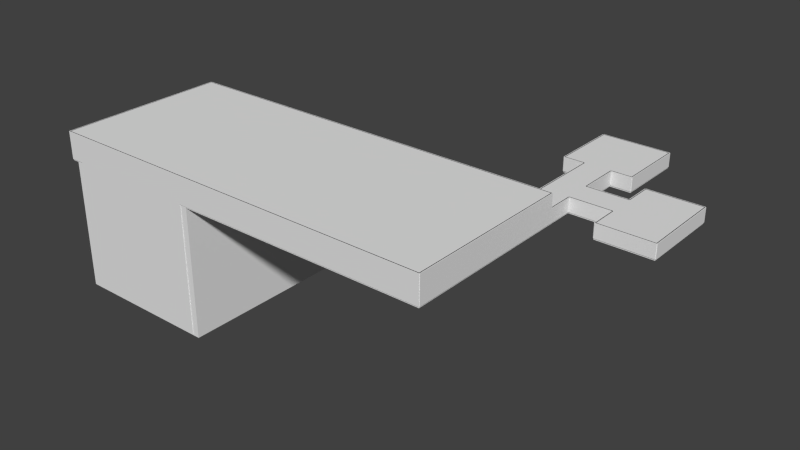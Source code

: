 # Source: TestMap1.blend  (saved by Blender 2.75.0; exported with 4.5.12 LTS)
import bpy
from mathutils import Matrix  # noqa: F401  (used for matrix-valued properties, if any)

bpy.ops.wm.read_factory_settings(use_empty=True)
scene = bpy.context.scene
scene.name = 'Scene'

# ---- collections
col_collection_1 = bpy.data.collections.new('Collection 1'); scene.collection.children.link(col_collection_1)

# ---- world
world_world = bpy.data.worlds.new('World'); scene.world = world_world
world_world.color = (0.05088, 0.05088, 0.05088)
world_world.use_sun_shadow = False
world_world.sun_shadow_jitter_overblur = 0.0
world_world.cycles.sampling_method = 'MANUAL'
world_world.cycles.sample_map_resolution = 256

# ---- meshes
me_cube_002 = bpy.data.meshes.new('Cube.002')
me_cube_002.from_pydata([(-0.2, -10.0, -2.0), (-0.2, -10.0, 2.0), (-0.2, 10.0, -2.0), (-0.2, 10.0, 2.0), (0.2, -10.0, -2.0), (0.2, -10.0, 2.0), (0.2, 10.0, -2.0), (0.2, 10.0, 2.0), (-20.2, -10.0, -2.0), (-20.2, -10.0, 2.0), (-20.2, 10.0, -2.0), (-20.2, 10.0, 2.0), (-19.8, -10.0, -2.0), (-19.8, -10.0, 2.0), (-19.8, 10.0, -2.0), (-19.8, 10.0, 2.0), (-20.0, 9.8, -2.0), (-20.0, 9.8, 2.0), (-20.0, 10.2, -2.0), (-20.0, 10.2, 2.0), (0.0, 9.8, -2.0), (0.0, 9.8, 2.0), (0.0, 10.2, -2.0), (0.0, 10.2, 2.0), (-6.0, -10.2, -2.0), (-6.0, -10.2, 2.0), (-6.0, -9.8, -2.0), (-6.0, -9.8, 2.0), (0.0, -10.2, -2.0), (0.0, -10.2, 2.0), (0.0, -9.8, -2.0), (0.0, -9.8, 2.0), (-20.0, -10.2, -2.0), (-20.0, -10.2, 2.0), (-20.0, -9.8, -2.0), (-20.0, -9.8, 2.0), (-14.0, -10.2, -2.0), (-14.0, -10.2, 2.0), (-14.0, -9.8, -2.0), (-14.0, -9.8, 2.0), (-6.2, -22.0, -2.0), (-6.2, -22.0, 2.0), (-6.2, -10.0, -2.0), (-6.2, -10.0, 2.0), (-5.8, -22.0, -2.0), (-5.8, -22.0, 2.0), (-5.8, -10.0, -2.0), (-5.8, -10.0, 2.0), (-14.2, -38.0, -2.0), (-14.2, -38.0, 2.0), (-14.2, -10.0, -2.0), (-14.2, -10.0, 2.0), (-13.8, -38.0, -2.0), (-13.8, -38.0, 2.0), (-13.8, -10.0, -2.0), (-13.8, -10.0, 2.0), (-6.0, -22.2, -2.0), (-6.0, -22.2, 2.0), (-6.0, -21.8, -2.0), (-6.0, -21.8, 2.0), (6.0, -22.2, -2.0), (6.0, -22.2, 2.0), (6.0, -21.8, -2.0), (6.0, -21.8, 2.0), (-6.0, -30.2, -2.0), (-6.0, -30.2, 2.0), (-6.0, -29.8, -2.0), (-6.0, -29.8, 2.0), (6.0, -30.2, -2.0), (6.0, -30.2, 2.0), (6.0, -29.8, -2.0), (6.0, -29.8, 2.0), (-6.2, -38.0, -2.0), (-6.2, -38.0, 2.0), (-6.2, -30.0, -2.0), (-6.2, -30.0, 2.0), (-5.8, -38.0, -2.0), (-5.8, -38.0, 2.0), (-5.8, -30.0, -2.0), (-5.8, -30.0, 2.0), (-126.2, -88.0, -2.0), (-126.2, -88.0, 2.0), (-126.2, -38.0, -2.0), (-126.2, -38.0, 2.0), (-125.8, -88.0, -2.0), (-125.8, -88.0, 2.0), (-125.8, -38.0, -2.0), (-125.8, -38.0, 2.0), (-64.0, -88.2, -2.0), (-64.0, -88.2, 2.0), (-64.0, -87.8, -2.0), (-64.0, -87.8, 2.0), (-6.0, -88.2, -2.0), (-6.0, -88.2, 2.0), (-6.0, -87.8, -2.0), (-6.0, -87.8, 2.0), (-64.0, -38.2, -2.0), (-64.0, -38.2, 2.0), (-64.0, -37.8, -2.0), (-64.0, -37.8, 2.0), (-14.0, -38.2, -2.0), (-14.0, -38.2, 2.0), (-14.0, -37.8, -2.0), (-14.0, -37.8, 2.0), (21.8, -38.0, -2.0), (21.8, -38.0, 2.0), (21.8, -14.0, -2.0), (21.8, -14.0, 2.0), (22.2, -38.0, -2.0), (22.2, -38.0, 2.0), (22.2, -14.0, -2.0), (22.2, -14.0, 2.0), (5.8, -22.0, -2.0), (5.8, -22.0, 2.0), (5.8, -14.0, -2.0), (5.8, -14.0, 2.0), (6.2, -22.0, -2.0), (6.2, -22.0, 2.0), (6.2, -14.0, -2.0), (6.2, -14.0, 2.0), (5.8, -38.0, -2.0), (5.8, -38.0, 2.0), (5.8, -30.0, -2.0), (5.8, -30.0, 2.0), (6.2, -38.0, -2.0), (6.2, -38.0, 2.0), (6.2, -30.0, -2.0), (6.2, -30.0, 2.0), (6.0, -14.2, -2.0), (6.0, -14.2, 2.0), (6.0, -13.8, -2.0), (6.0, -13.8, 2.0), (22.0, -14.2, -2.0), (22.0, -14.2, 2.0), (22.0, -13.8, -2.0), (22.0, -13.8, 2.0), (6.0, -38.2, -2.0), (6.0, -38.2, 2.0), (6.0, -37.8, -2.0), (6.0, -37.8, 2.0), (22.0, -38.2, -2.0), (22.0, -38.2, 2.0), (22.0, -37.8, -2.0), (22.0, -37.8, 2.0), (-6.2, -88.0, -2.0), (-6.2, -88.0, 2.0), (-5.8, -88.0, 2.0), (-5.8, -88.0, -2.0), (-5.8, -38.0, 6.0), (-6.2, -38.0, 6.0), (-126.2, -88.0, 6.0), (-126.2, -38.0, 6.0), (-125.8, -38.0, 6.0), (-125.8, -88.0, 6.0), (-64.0, -88.2, 6.0), (-64.0, -87.8, 6.0), (-6.0, -87.8, 6.0), (-6.0, -88.2, 6.0), (-64.0, -38.2, 6.0), (-64.0, -37.8, 6.0), (-14.0, -37.8, 6.0), (-14.0, -38.2, 6.0), (-5.8, -88.0, 6.0), (-6.2, -88.0, 6.0), (-6.0, -37.8, 2.0), (-6.0, -38.2, 2.0), (-6.0, -37.8, 6.0), (-6.0, -38.2, 6.0), (-14.0, -37.8, 1.515), (-14.0, -38.2, 1.515), (-6.0, -37.8, 1.515), (-6.0, -38.2, 1.515), (-82.0, -88.2, -2.0), (-82.0, -88.2, 2.0), (-82.0, -87.8, 2.0), (-82.0, -87.8, -2.0), (-82.0, -88.2, 6.0), (-82.0, -87.8, 6.0), (-122.0, -88.2, -2.0), (-122.0, -88.2, 2.0), (-122.0, -87.8, 2.0), (-122.0, -87.8, -2.0), (-122.0, -88.2, 6.0), (-122.0, -87.8, 6.0), (-126.0, -88.2, -2.0), (-126.0, -88.2, 2.0), (-126.0, -87.8, 2.0), (-126.0, -87.8, -2.0), (-126.0, -88.2, 6.0), (-126.0, -87.8, 6.0), (-82.0, -87.8, -40.0), (-82.0, -88.2, -40.0), (-122.0, -87.8, -40.0), (-122.0, -88.2, -40.0), (-82.0, -38.2, -2.0), (-82.0, -38.2, 2.0), (-82.0, -37.8, 2.0), (-82.0, -37.8, -2.0), (-82.0, -38.2, 6.0), (-82.0, -37.8, 6.0), (-122.0, -38.2, -2.0), (-122.0, -38.2, 2.0), (-122.0, -37.8, 2.0), (-122.0, -37.8, -2.0), (-122.0, -38.2, 6.0), (-122.0, -37.8, 6.0), (-126.0, -38.2, -2.0), (-126.0, -38.2, 2.0), (-126.0, -37.8, 2.0), (-126.0, -37.8, -2.0), (-126.0, -38.2, 6.0), (-126.0, -37.8, 6.0), (-82.0, -37.8, -40.0), (-82.0, -38.2, -40.0), (-122.0, -37.8, -40.0), (-122.0, -38.2, -40.0)], [], [(1, 3, 2, 0), (3, 7, 6, 2), (7, 5, 4, 6), (5, 1, 0, 4), (0, 2, 6, 4), (5, 7, 3, 1), (9, 11, 10, 8), (11, 15, 14, 10), (15, 13, 12, 14), (13, 9, 8, 12), (8, 10, 14, 12), (13, 15, 11, 9), (17, 19, 18, 16), (19, 23, 22, 18), (23, 21, 20, 22), (21, 17, 16, 20), (16, 18, 22, 20), (21, 23, 19, 17), (25, 27, 26, 24), (27, 31, 30, 26), (31, 29, 28, 30), (29, 25, 24, 28), (24, 26, 30, 28), (29, 31, 27, 25), (33, 35, 34, 32), (35, 39, 38, 34), (39, 37, 36, 38), (37, 33, 32, 36), (32, 34, 38, 36), (37, 39, 35, 33), (41, 43, 42, 40), (43, 47, 46, 42), (47, 45, 44, 46), (45, 41, 40, 44), (40, 42, 46, 44), (45, 47, 43, 41), (49, 51, 50, 48), (51, 55, 54, 50), (55, 53, 52, 54), (53, 49, 48, 52), (48, 50, 54, 52), (53, 55, 51, 49), (57, 59, 58, 56), (59, 63, 62, 58), (63, 61, 60, 62), (61, 57, 56, 60), (56, 58, 62, 60), (61, 63, 59, 57), (65, 67, 66, 64), (67, 71, 70, 66), (71, 69, 68, 70), (69, 65, 64, 68), (64, 66, 70, 68), (69, 71, 67, 65), (73, 75, 74, 72), (75, 79, 78, 74), (79, 77, 76, 78), (95, 91, 155, 156), (72, 74, 78, 76), (77, 79, 75, 73), (81, 83, 82, 80), (83, 87, 86, 82), (87, 85, 84, 86), (85, 81, 80, 84), (80, 82, 86, 84), (83, 81, 150, 151), (88, 89, 173, 172), (91, 95, 94, 90), (95, 93, 92, 94), (93, 89, 88, 92), (88, 90, 94, 92), (89, 93, 157, 154), (159, 99, 196, 199), (99, 103, 102, 98), (103, 101, 100, 102), (101, 97, 96, 100), (96, 98, 102, 100), (85, 87, 152, 153), (105, 107, 106, 104), (107, 111, 110, 106), (111, 109, 108, 110), (109, 105, 104, 108), (104, 106, 110, 108), (109, 111, 107, 105), (113, 115, 114, 112), (115, 119, 118, 114), (119, 117, 116, 118), (117, 113, 112, 116), (112, 114, 118, 116), (117, 119, 115, 113), (121, 123, 122, 120), (123, 127, 126, 122), (127, 125, 124, 126), (125, 121, 120, 124), (120, 122, 126, 124), (125, 127, 123, 121), (129, 131, 130, 128), (131, 135, 134, 130), (135, 133, 132, 134), (133, 129, 128, 132), (128, 130, 134, 132), (133, 135, 131, 129), (137, 139, 138, 136), (139, 143, 142, 138), (143, 141, 140, 142), (141, 137, 136, 140), (136, 138, 142, 140), (141, 143, 139, 137), (146, 145, 144, 147), (76, 77, 146, 147), (73, 72, 144, 145), (72, 76, 147, 144), (148, 149, 163, 162), (153, 152, 151, 150), (157, 156, 155, 154), (161, 160, 159, 158), (101, 103, 168, 169), (145, 146, 162, 163), (81, 85, 153, 150), (158, 159, 199, 198), (73, 145, 163, 149), (87, 83, 151, 152), (93, 95, 156, 157), (97, 101, 161, 158), (146, 77, 148, 162), (77, 73, 149, 148), (91, 90, 175, 174), (103, 99, 159, 160), (165, 164, 166, 167), (103, 160, 166, 164), (160, 161, 167, 166), (161, 101, 165, 167), (169, 168, 170, 171), (165, 101, 169, 171), (103, 164, 170, 168), (164, 165, 171, 170), (175, 172, 191, 190), (173, 176, 182, 179), (154, 155, 177, 176), (90, 88, 172, 175), (89, 154, 176, 173), (155, 91, 174, 177), (180, 181, 187, 186), (182, 183, 189, 188), (177, 174, 180, 183), (176, 177, 183, 182), (174, 175, 181, 180), (172, 173, 179, 178), (185, 186, 187, 184), (186, 185, 188, 189), (178, 179, 185, 184), (179, 182, 188, 185), (181, 178, 184, 187), (183, 180, 186, 189), (190, 191, 193, 192), (181, 175, 190, 192), (178, 181, 192, 193), (172, 178, 193, 191), (197, 194, 213, 212), (195, 198, 204, 201), (99, 98, 197, 196), (96, 97, 195, 194), (97, 158, 198, 195), (98, 96, 194, 197), (202, 203, 209, 208), (204, 205, 211, 210), (199, 196, 202, 205), (198, 199, 205, 204), (196, 197, 203, 202), (194, 195, 201, 200), (207, 208, 209, 206), (208, 207, 210, 211), (200, 201, 207, 206), (201, 204, 210, 207), (203, 200, 206, 209), (205, 202, 208, 211), (212, 213, 215, 214), (203, 197, 212, 214), (200, 203, 214, 215), (194, 200, 215, 213)])
_uv = me_cube_002.uv_layers.new(name='UVMap')
_uv.uv.foreach_set('vector', [0.5, 0.5, 10.5, 0.5, 10.5, -1.5, 0.5, -1.5, 0.4, 0.5, 0.6, 0.5, 0.6, -1.5, 0.4, -1.5, 0.5, 0.5, -9.5, 0.5, -9.5, -1.5, 0.5, -1.5, 0.6, 0.5, 0.4, 0.5, 0.4, -1.5, 0.6, -1.5, 0.4, 0.5, 0.4, 10.5, 0.6, 10.5, 0.6, 0.5, 0.6, 0.5, 0.6, 10.5, 0.4, 10.5, 0.4, 0.5, 0.5, 0.5, 10.5, 0.5, 10.5, -1.5, 0.5, -1.5, 0.4, 0.5, 0.6, 0.5, 0.6, -1.5, 0.4, -1.5, 0.5, 0.5, -9.5, 0.5, -9.5, -1.5, 0.5, -1.5, 0.6, 0.5, 0.4, 0.5, 0.4, -1.5, 0.6, -1.5, 0.4, 0.5, 0.4, 10.5, 0.6, 10.5, 0.6, 0.5, 0.6, 0.5, 0.6, 10.5, 0.4, 10.5, 0.4, 0.5, 0.4, 0.5, 0.6, 0.5, 0.6, -1.5, 0.4, -1.5, 0.5, 0.5, 10.5, 0.5, 10.5, -1.5, 0.5, -1.5, 0.6, 0.5, 0.4, 0.5, 0.4, -1.5, 0.6, -1.5, 0.5, 0.5, -9.5, 0.5, -9.5, -1.5, 0.5, -1.5, 0.5, 0.4, 0.5, 0.6, 10.5, 0.6, 10.5, 0.4, 0.5, 0.4, 0.5, 0.6, -9.5, 0.6, -9.5, 0.4, 0.4, 0.5, 0.6, 0.5, 0.6, -1.5, 0.4, -1.5, 0.5, 0.5, 3.5, 0.5, 3.5, -1.5, 0.5, -1.5, 0.6, 0.5, 0.4, 0.5, 0.4, -1.5, 0.6, -1.5, 0.5, 0.5, -2.5, 0.5, -2.5, -1.5, 0.5, -1.5, 0.5, 0.4, 0.5, 0.6, 3.5, 0.6, 3.5, 0.4, 0.5, 0.4, 0.5, 0.6, -2.5, 0.6, -2.5, 0.4, 0.4, 0.5, 0.6, 0.5, 0.6, -1.5, 0.4, -1.5, 0.5, 0.5, 3.5, 0.5, 3.5, -1.5, 0.5, -1.5, 0.6, 0.5, 0.4, 0.5, 0.4, -1.5, 0.6, -1.5, 0.5, 0.5, -2.5, 0.5, -2.5, -1.5, 0.5, -1.5, 0.5, 0.4, 0.5, 0.6, 3.5, 0.6, 3.5, 0.4, 0.5, 0.4, 0.5, 0.6, -2.5, 0.6, -2.5, 0.4, 0.5, 0.5, 6.5, 0.5, 6.5, -1.5, 0.5, -1.5, 0.4, 0.5, 0.6, 0.5, 0.6, -1.5, 0.4, -1.5, 0.5, 0.5, -5.5, 0.5, -5.5, -1.5, 0.5, -1.5, 0.6, 0.5, 0.4, 0.5, 0.4, -1.5, 0.6, -1.5, 0.4, 0.5, 0.4, 6.5, 0.6, 6.5, 0.6, 0.5, 0.6, 0.5, 0.6, 6.5, 0.4, 6.5, 0.4, 0.5, 0.5, 0.5, 14.5, 0.5, 14.5, -1.5, 0.5, -1.5, 0.4, 0.5, 0.6, 0.5, 0.6, -1.5, 0.4, -1.5, 0.5, 0.5, -13.5, 0.5, -13.5, -1.5, 0.5, -1.5, 0.6, 0.5, 0.4, 0.5, 0.4, -1.5, 0.6, -1.5, 0.4, 0.5, 0.4, 14.5, 0.6, 14.5, 0.6, 0.5, 0.6, 0.5, 0.6, 14.5, 0.4, 14.5, 0.4, 0.5, 0.4, 0.5, 0.6, 0.5, 0.6, -1.5, 0.4, -1.5, 0.5, 0.5, 6.5, 0.5, 6.5, -1.5, 0.5, -1.5, 0.6, 0.5, 0.4, 0.5, 0.4, -1.5, 0.6, -1.5, 0.5, 0.5, -5.5, 0.5, -5.5, -1.5, 0.5, -1.5, 0.5, 0.4, 0.5, 0.6, 6.5, 0.6, 6.5, 0.4, 0.5, 0.4, 0.5, 0.6, -5.5, 0.6, -5.5, 0.4, 0.4, 0.5, 0.6, 0.5, 0.6, -1.5, 0.4, -1.5, 0.5, 0.5, 6.5, 0.5, 6.5, -1.5, 0.5, -1.5, 0.6, 0.5, 0.4, 0.5, 0.4, -1.5, 0.6, -1.5, 0.5, 0.5, -5.5, 0.5, -5.5, -1.5, 0.5, -1.5, 0.5, 0.4, 0.5, 0.6, 6.5, 0.6, 6.5, 0.4, 0.5, 0.4, 0.5, 0.6, -5.5, 0.6, -5.5, 0.4, 0.5, 0.5, 4.5, 0.5, 4.5, -1.5, 0.5, -1.5, 0.4, 0.5, 0.6, 0.5, 0.6, -1.5, 0.4, -1.5, 0.5, 0.5, -3.5, 0.5, -3.5, -1.5, 0.5, -1.5, 0.5, 0.5, -28.5, 0.5, -28.5, 2.5, 0.5, 2.5, 0.4, 0.5, 0.4, 4.5, 0.6, 4.5, 0.6, 0.5, 0.6, 0.5, 0.6, 4.5, 0.4, 4.5, 0.4, 0.5, 0.5, 0.5, 25.5, 0.5, 25.5, -1.5, 0.5, -1.5, 0.4, 0.5, 0.6, 0.5, 0.6, -1.5, 0.4, -1.5, 0.5, 0.5, -24.5, 0.5, -24.5, -1.5, 0.5, -1.5, 0.6, 0.5, 0.4, 0.5, 0.4, -1.5, 0.6, -1.5, 0.4, 0.5, 0.4, 25.5, 0.6, 25.5, 0.6, 0.5, 0.5, 0.5, -24.5, 0.5, -24.5, 2.5, 0.5, 2.5, 0.5, 0.5, 0.5, 2.5, -8.5, 2.5, -8.5, 0.5, 0.5, 0.5, 29.5, 0.5, 29.5, -1.5, 0.5, -1.5, 0.6, 0.5, 0.4, 0.5, 0.4, -1.5, 0.6, -1.5, 0.5, 0.5, -28.5, 0.5, -28.5, -1.5, 0.5, -1.5, 0.5, 0.4, 0.5, 0.6, 29.5, 0.6, 29.5, 0.4, 0.5, 0.5, 29.5, 0.5, 29.5, 2.5, 0.5, 2.5, 0.5, 0.5, 0.5, -1.5, -8.5, -1.5, -8.5, 0.5, 0.5, 0.5, 25.5, 0.5, 25.5, -1.5, 0.5, -1.5, 0.6, 0.5, 0.4, 0.5, 0.4, -1.5, 0.6, -1.5, 0.5, 0.5, -24.5, 0.5, -24.5, -1.5, 0.5, -1.5, 0.5, 0.4, 0.5, 0.6, 25.5, 0.6, 25.5, 0.4, 0.5, 0.5, 25.5, 0.5, 25.5, 2.5, 0.5, 2.5, 0.5, 0.5, 12.5, 0.5, 12.5, -1.5, 0.5, -1.5, 0.4, 0.5, 0.6, 0.5, 0.6, -1.5, 0.4, -1.5, 0.5, 0.5, -11.5, 0.5, -11.5, -1.5, 0.5, -1.5, 0.6, 0.5, 0.4, 0.5, 0.4, -1.5, 0.6, -1.5, 0.4, 0.5, 0.4, 12.5, 0.6, 12.5, 0.6, 0.5, 0.6, 0.5, 0.6, 12.5, 0.4, 12.5, 0.4, 0.5, 0.5, 0.5, 4.5, 0.5, 4.5, -1.5, 0.5, -1.5, 0.4, 0.5, 0.6, 0.5, 0.6, -1.5, 0.4, -1.5, 0.5, 0.5, -3.5, 0.5, -3.5, -1.5, 0.5, -1.5, 0.6, 0.5, 0.4, 0.5, 0.4, -1.5, 0.6, -1.5, 0.4, 0.5, 0.4, 4.5, 0.6, 4.5, 0.6, 0.5, 0.6, 0.5, 0.6, 4.5, 0.4, 4.5, 0.4, 0.5, 0.5, 0.5, 4.5, 0.5, 4.5, -1.5, 0.5, -1.5, 0.4, 0.5, 0.6, 0.5, 0.6, -1.5, 0.4, -1.5, 0.5, 0.5, -3.5, 0.5, -3.5, -1.5, 0.5, -1.5, 0.6, 0.5, 0.4, 0.5, 0.4, -1.5, 0.6, -1.5, 0.4, 0.5, 0.4, 4.5, 0.6, 4.5, 0.6, 0.5, 0.6, 0.5, 0.6, 4.5, 0.4, 4.5, 0.4, 0.5, 0.4, 0.5, 0.6, 0.5, 0.6, -1.5, 0.4, -1.5, 0.5, 0.5, 8.5, 0.5, 8.5, -1.5, 0.5, -1.5, 0.6, 0.5, 0.4, 0.5, 0.4, -1.5, 0.6, -1.5, 0.5, 0.5, -7.5, 0.5, -7.5, -1.5, 0.5, -1.5, 0.5, 0.4, 0.5, 0.6, 8.5, 0.6, 8.5, 0.4, 0.5, 0.4, 0.5, 0.6, -7.5, 0.6, -7.5, 0.4, 0.4, 0.5, 0.6, 0.5, 0.6, -1.5, 0.4, -1.5, 0.5, 0.5, 8.5, 0.5, 8.5, -1.5, 0.5, -1.5, 0.6, 0.5, 0.4, 0.5, 0.4, -1.5, 0.6, -1.5, 0.5, 0.5, -7.5, 0.5, -7.5, -1.5, 0.5, -1.5, 0.5, 0.4, 0.5, 0.6, 8.5, 0.6, 8.5, 0.4, 0.5, 0.4, 0.5, 0.6, -7.5, 0.6, -7.5, 0.4, 0.6, 0.5, 0.4, 0.5, 0.4, -1.5, 0.6, -1.5, 0.5, 0.5, 0.5, 2.5, -24.5, 2.5, -24.5, 0.5, 0.5, 0.5, 0.5, -1.5, -24.5, -1.5, -24.5, 0.5, 0.4, 0.5, 0.6, 0.5, 0.6, -24.5, 0.4, -24.5, 0.6, 0.5, 0.4, 0.5, 0.4, -24.5, 0.6, -24.5, 0.6, 0.5, 0.6, 25.5, 0.4, 25.5, 0.4, 0.5, 0.5, 0.4, 0.5, 0.6, -28.5, 0.6, -28.5, 0.4, 0.5, 0.4, 0.5, 0.6, -24.5, 0.6, -24.5, 0.4, 0.4, 0.5, 0.6, 0.5, 0.6, 0.2573, 0.4, 0.2573, 0.4, 0.5, 0.6, 0.5, 0.6, 2.5, 0.4, 2.5, 0.4, 0.5, 0.6, 0.5, 0.6, 2.5, 0.4, 2.5, 0.5, 0.4, 0.5, 0.6, -8.5, 0.6, -8.5, 0.4, 0.5, 0.5, -24.5, 0.5, -24.5, 2.5, 0.5, 2.5, 0.6, 0.5, 0.4, 0.5, 0.4, 2.5, 0.6, 2.5, 0.4, 0.5, 0.6, 0.5, 0.6, 2.5, 0.4, 2.5, 0.5, 0.5, 25.5, 0.5, 25.5, 2.5, 0.5, 2.5, 0.5, 0.5, 25.5, 0.5, 25.5, 2.5, 0.5, 2.5, 0.6, 0.5, 0.4, 0.5, 0.4, 2.5, 0.6, 2.5, 0.5, 0.5, 0.5, -1.5, -8.5, -1.5, -8.5, 0.5, 0.5, 0.5, -24.5, 0.5, -24.5, 2.5, 0.5, 2.5, 0.4, 0.5, 0.6, 0.5, 0.6, 2.5, 0.4, 2.5, 0.5, 0.5, 0.5, 2.5, 4.5, 2.5, 4.5, 0.5, 0.5, 0.6, 0.5, 0.4, 4.5, 0.4, 4.5, 0.6, 0.5, 0.5, 0.5, -1.5, 4.5, -1.5, 4.5, 0.5, 0.5, 0.4, 0.5, 0.6, 4.5, 0.6, 4.5, 0.4, 0.5, 0.5, -3.5, 0.5, -3.5, 0.2573, 0.5, 0.2573, 0.5, 0.5, 4.5, 0.5, 4.5, 0.2573, 0.5, 0.2573, 0.6, 0.5, 0.4, 0.5, 0.4, 0.2573, 0.6, 0.2573, 0.6, 0.5, 0.4, 0.5, 0.4, -18.5, 0.6, -18.5, 0.5, 0.5, 0.5, 2.5, -19.5, 2.5, -19.5, 0.5, 0.5, 0.4, 0.5, 0.6, -8.5, 0.6, -8.5, 0.4, 0.5, 0.6, 0.5, 0.4, -8.5, 0.4, -8.5, 0.6, 0.5, 0.5, 0.5, 2.5, -8.5, 2.5, -8.5, 0.5, 0.5, 0.5, 0.5, -1.5, -8.5, -1.5, -8.5, 0.5, 0.5, 0.5, 0.5, -1.5, -1.5, -1.5, -1.5, 0.5, 0.5, 0.4, 0.5, 0.6, -1.5, 0.6, -1.5, 0.4, 0.5, 0.5, 0.5, -1.5, -19.5, -1.5, -19.5, 0.5, 0.5, 0.4, 0.5, 0.6, -19.5, 0.6, -19.5, 0.4, 0.5, 0.5, 0.5, -1.5, -19.5, -1.5, -19.5, 0.5, 0.5, 0.5, 0.5, 2.5, -19.5, 2.5, -19.5, 0.5, 0.4, 0.5, 0.6, 0.5, 0.6, -1.5, 0.4, -1.5, 0.6, 0.5, 0.4, 0.5, 0.4, 2.5, 0.6, 2.5, 0.5, 0.5, 0.5, 2.5, -1.5, 2.5, -1.5, 0.5, 0.5, 0.5, 0.5, 2.5, -1.5, 2.5, -1.5, 0.5, 0.5, 0.6, 0.5, 0.4, -1.5, 0.4, -1.5, 0.6, 0.5, 0.5, 0.5, -1.5, -1.5, -1.5, -1.5, 0.5, 0.5, 0.6, 0.5, 0.4, -19.5, 0.4, -19.5, 0.6, 0.5, 0.5, 20.5, 0.5, 20.5, -18.5, 0.5, -18.5, 0.4, 0.5, 0.6, 0.5, 0.6, -18.5, 0.4, -18.5, 0.5, 0.5, -19.5, 0.5, -19.5, -18.5, 0.5, -18.5, 0.6, 0.5, 0.4, 0.5, 0.4, -18.5, 0.6, -18.5, 0.5, 0.5, 0.5, 2.5, -19.5, 2.5, -19.5, 0.5, 0.5, 0.5, 0.5, -1.5, -8.5, -1.5, -8.5, 0.5, 0.5, 0.5, 0.5, 2.5, -8.5, 2.5, -8.5, 0.5, 0.5, 0.5, 0.5, 2.5, -8.5, 2.5, -8.5, 0.5, 0.5, 0.6, 0.5, 0.4, -8.5, 0.4, -8.5, 0.6, 0.5, 0.5, 0.5, -1.5, -1.5, -1.5, -1.5, 0.5, 0.5, 0.4, 0.5, 0.6, -1.5, 0.6, -1.5, 0.4, 0.5, 0.5, 0.5, -1.5, -19.5, -1.5, -19.5, 0.5, 0.5, 0.4, 0.5, 0.6, -19.5, 0.6, -19.5, 0.4, 0.5, 0.5, 0.5, -1.5, -19.5, -1.5, -19.5, 0.5, 0.5, 0.5, 0.5, 2.5, -19.5, 2.5, -19.5, 0.5, 0.4, 0.5, 0.6, 0.5, 0.6, -1.5, 0.4, -1.5, 0.6, 0.5, 0.4, 0.5, 0.4, 2.5, 0.6, 2.5, 0.5, 0.5, 0.5, 2.5, -1.5, 2.5, -1.5, 0.5, 0.5, 0.5, 0.5, 2.5, -1.5, 2.5, -1.5, 0.5, 0.5, 0.6, 0.5, 0.4, -1.5, 0.4, -1.5, 0.6, 0.5, 0.5, 0.5, -1.5, -1.5, -1.5, -1.5, 0.5, 0.5, 0.6, 0.5, 0.4, -19.5, 0.4, -19.5, 0.6, 0.5, 0.5, 20.5, 0.5, 20.5, -18.5, 0.5, -18.5, 0.4, 0.5, 0.6, 0.5, 0.6, -18.5, 0.4, -18.5, 0.5, 0.5, -19.5, 0.5, -19.5, -18.5, 0.5, -18.5])
me_cube_002.use_remesh_preserve_volume = False
me_cube_002.use_remesh_preserve_attributes = False
me_cube_002.use_mirror_vertex_groups = False
me_cube_002.update()
me_cube_001 = bpy.data.meshes.new('Cube.001')
me_cube_001.from_pydata([(-10.0, -10.0, -0.4), (-10.0, -10.0, 4.47e-08), (-10.0, 10.0, -0.4), (-10.0, 10.0, 4.47e-08), (10.0, -10.0, -0.4), (10.0, -10.0, 4.47e-08), (10.0, 10.0, -0.4), (10.0, 10.0, 4.47e-08), (-4.0, -22.0, -0.4), (-4.0, -22.0, 4.47e-08), (-4.0, -10.0, -0.4), (-4.0, -10.0, 4.47e-08), (4.0, -22.0, -0.4), (4.0, -22.0, 4.47e-08), (4.0, -10.0, -0.4), (4.0, -10.0, 4.47e-08), (-4.0, -30.0, -0.4), (-4.0, -30.0, 4.47e-08), (4.0, -30.0, 4.47e-08), (4.0, -30.0, -0.4), (-4.0, -38.0, -0.4), (-4.0, -38.0, 4.47e-08), (4.0, -38.0, 4.47e-08), (4.0, -38.0, -0.4), (16.0, -22.0, 4.47e-08), (16.0, -22.0, -0.4), (16.0, -30.0, 4.47e-08), (16.0, -30.0, -0.4), (24.0, -22.0, 4.47e-08), (24.0, -22.0, -0.4), (24.0, -30.0, 4.47e-08), (24.0, -30.0, -0.4), (16.0, -38.0, 4.47e-08), (16.0, -38.0, -0.4), (24.0, -38.0, 4.47e-08), (24.0, -38.0, -0.4), (16.0, -14.0, 4.47e-08), (16.0, -14.0, -0.4), (24.0, -14.0, 4.47e-08), (24.0, -14.0, -0.4), (32.0, -22.0, 4.47e-08), (32.0, -22.0, -0.4), (32.0, -30.0, 4.47e-08), (32.0, -30.0, -0.4), (32.0, -38.0, 4.47e-08), (32.0, -38.0, -0.4), (32.0, -14.0, 4.47e-08), (32.0, -14.0, -0.4), (-4.0, -88.0, -0.4), (-4.0, -88.0, 4.47e-08), (4.0, -88.0, 4.47e-08), (4.0, -88.0, -0.4), (-54.0, -38.0, -0.4), (-54.0, -38.0, 4.47e-08), (-54.0, -88.0, -0.4), (-54.0, -88.0, 4.47e-08), (-10.0, -10.0, 3.6), (-10.0, -10.0, 4.0), (-10.0, 10.0, 3.6), (-10.0, 10.0, 4.0), (10.0, -10.0, 3.6), (10.0, -10.0, 4.0), (10.0, 10.0, 3.6), (10.0, 10.0, 4.0), (-4.0, -22.0, 3.6), (-4.0, -22.0, 4.0), (-4.0, -10.0, 3.6), (-4.0, -10.0, 4.0), (4.0, -22.0, 3.6), (4.0, -22.0, 4.0), (4.0, -10.0, 3.6), (4.0, -10.0, 4.0), (-4.0, -30.0, 3.6), (-4.0, -30.0, 4.0), (4.0, -30.0, 4.0), (4.0, -30.0, 3.6), (-4.0, -38.0, 3.6), (-4.0, -38.0, 4.0), (4.0, -38.0, 4.0), (4.0, -38.0, 3.6), (16.0, -22.0, 4.0), (16.0, -22.0, 3.6), (16.0, -30.0, 4.0), (16.0, -30.0, 3.6), (24.0, -22.0, 4.0), (24.0, -22.0, 3.6), (24.0, -30.0, 4.0), (24.0, -30.0, 3.6), (16.0, -38.0, 4.0), (16.0, -38.0, 3.6), (24.0, -38.0, 4.0), (24.0, -38.0, 3.6), (16.0, -14.0, 4.0), (16.0, -14.0, 3.6), (24.0, -14.0, 4.0), (24.0, -14.0, 3.6), (32.0, -22.0, 4.0), (32.0, -22.0, 3.6), (32.0, -30.0, 4.0), (32.0, -30.0, 3.6), (32.0, -38.0, 4.0), (32.0, -38.0, 3.6), (32.0, -14.0, 4.0), (32.0, -14.0, 3.6), (-4.0, -38.0, 7.6), (-4.0, -38.0, 8.0), (4.0, -38.0, 8.0), (4.0, -38.0, 7.6), (-4.0, -88.0, 7.6), (-4.0, -88.0, 8.0), (4.0, -88.0, 8.0), (4.0, -88.0, 7.6), (-54.0, -38.0, 7.6), (-54.0, -38.0, 8.0), (-54.0, -88.0, 7.6), (-54.0, -88.0, 8.0), (-70.0, -38.0, -0.4), (-70.0, -38.0, 4.47e-08), (-70.0, -88.0, -0.4), (-70.0, -88.0, 4.47e-08), (-72.0, -38.0, -0.4), (-72.0, -38.0, 4.47e-08), (-72.0, -88.0, -0.4), (-72.0, -88.0, 4.47e-08), (-70.0, -38.0, -36.4), (-70.0, -88.0, -36.4), (-72.0, -38.0, -36.4), (-72.0, -88.0, -36.4), (-70.0, -38.0, -38.4), (-70.0, -88.0, -38.4), (-72.0, -38.0, -38.4), (-72.0, -88.0, -38.4), (-112.0, -38.0, -36.4), (-112.0, -88.0, -36.4), (-112.0, -38.0, -38.4), (-112.0, -88.0, -38.4), (-114.0, -38.0, -36.4), (-114.0, -88.0, -36.4), (-114.0, -38.0, -38.4), (-114.0, -88.0, -38.4), (-112.0, -38.0, -0.4), (-112.0, -88.0, -0.4), (-114.0, -38.0, -0.4), (-114.0, -88.0, -0.4), (-112.0, -38.0, -1.52e-06), (-112.0, -88.0, -1.52e-06), (-114.0, -38.0, -1.52e-06), (-114.0, -88.0, -1.52e-06), (-116.0, -38.0, -0.4), (-116.0, -88.0, -0.4), (-116.0, -38.0, -1.52e-06), (-116.0, -88.0, -1.52e-06), (-116.0, -38.0, 7.6), (-116.0, -38.0, 8.0), (-116.0, -88.0, 7.6), (-116.0, -88.0, 8.0)], [], [(1, 3, 2, 0), (3, 7, 6, 2), (7, 5, 4, 6), (5, 1, 0, 4), (0, 2, 6, 4), (5, 7, 3, 1), (9, 11, 10, 8), (11, 15, 14, 10), (15, 13, 12, 14), (9, 8, 16, 17), (8, 10, 14, 12), (13, 15, 11, 9), (18, 17, 21, 22), (8, 12, 19, 16), (13, 9, 17, 18), (19, 12, 25, 27), (22, 21, 49, 50), (17, 16, 20, 21), (16, 19, 23, 20), (19, 18, 22, 23), (24, 26, 30, 28), (12, 13, 24, 25), (13, 18, 26, 24), (18, 19, 27, 26), (31, 29, 41, 43), (27, 31, 35, 33), (27, 25, 29, 31), (30, 34, 44, 42), (32, 33, 35, 34), (26, 27, 33, 32), (30, 26, 32, 34), (39, 38, 46, 47), (37, 36, 38, 39), (29, 25, 37, 39), (24, 28, 38, 36), (25, 24, 36, 37), (41, 40, 42, 43), (40, 41, 47, 46), (43, 42, 44, 45), (29, 39, 47, 41), (34, 35, 45, 44), (28, 30, 42, 40), (35, 31, 43, 45), (38, 28, 40, 46), (50, 49, 48, 51), (21, 20, 52, 53), (20, 23, 51, 48), (23, 22, 50, 51), (55, 53, 117, 119), (20, 48, 54, 52), (49, 21, 53, 55), (48, 49, 55, 54), (57, 59, 58, 56), (59, 63, 62, 58), (63, 61, 60, 62), (61, 57, 56, 60), (56, 58, 62, 60), (61, 63, 59, 57), (65, 67, 66, 64), (67, 71, 70, 66), (71, 69, 68, 70), (65, 64, 72, 73), (64, 66, 70, 68), (69, 71, 67, 65), (74, 73, 77, 78), (64, 68, 75, 72), (69, 65, 73, 74), (75, 68, 81, 83), (73, 72, 76, 77), (72, 75, 79, 76), (80, 82, 86, 84), (68, 69, 80, 81), (69, 74, 82, 80), (74, 75, 83, 82), (87, 85, 97, 99), (83, 87, 91, 89), (83, 81, 85, 87), (86, 90, 100, 98), (88, 89, 91, 90), (82, 83, 89, 88), (86, 82, 88, 90), (95, 94, 102, 103), (93, 92, 94, 95), (85, 81, 93, 95), (80, 84, 94, 92), (81, 80, 92, 93), (97, 96, 98, 99), (96, 97, 103, 102), (99, 98, 100, 101), (85, 95, 103, 97), (90, 91, 101, 100), (84, 86, 98, 96), (91, 87, 99, 101), (94, 84, 96, 102), (106, 105, 109, 110), (110, 109, 108, 111), (105, 104, 112, 113), (104, 107, 111, 108), (107, 106, 110, 111), (112, 114, 154, 152), (104, 108, 114, 112), (109, 105, 113, 115), (108, 109, 115, 114), (116, 118, 125, 124), (53, 52, 116, 117), (52, 54, 118, 116), (54, 55, 119, 118), (121, 120, 122, 123), (118, 119, 123, 122), (119, 117, 121, 123), (117, 116, 120, 121), (124, 125, 129, 128), (118, 122, 127, 125), (120, 116, 124, 126), (122, 120, 126, 127), (128, 129, 131, 130), (126, 124, 128, 130), (130, 131, 135, 134), (125, 127, 131, 129), (132, 134, 138, 136), (126, 130, 134, 132), (127, 126, 132, 133), (131, 127, 133, 135), (137, 136, 138, 139), (132, 136, 142, 140), (135, 133, 137, 139), (134, 135, 139, 138), (142, 143, 149, 148), (133, 132, 140, 141), (137, 133, 141, 143), (136, 137, 143, 142), (145, 144, 146, 147), (140, 142, 146, 144), (141, 140, 144, 145), (143, 141, 145, 147), (148, 149, 151, 150), (143, 147, 151, 149), (146, 142, 148, 150), (147, 146, 150, 151), (153, 152, 154, 155), (114, 115, 155, 154), (115, 113, 153, 155), (113, 112, 152, 153)])
_uv = me_cube_001.uv_layers.new(name='UVMap')
_uv.uv.foreach_set('vector', [0.5, 0.5, 10.5, 0.5, 10.5, 0.3, 0.5, 0.3, 0.5, 0.5, 10.5, 0.5, 10.5, 0.3, 0.5, 0.3, 0.5, 0.5, -9.5, 0.5, -9.5, 0.3, 0.5, 0.3, 0.5, 0.5, -9.5, 0.5, -9.5, 0.3, 0.5, 0.3, 0.5, 0.5, 0.5, 10.5, 10.5, 10.5, 10.5, 0.5, 0.5, 0.5, 0.5, 10.5, -9.5, 10.5, -9.5, 0.5, 0.5, 0.5, 6.5, 0.5, 6.5, 0.3, 0.5, 0.3, 0.5, 0.5, 4.5, 0.5, 4.5, 0.3, 0.5, 0.3, 0.5, 0.5, -5.5, 0.5, -5.5, 0.3, 0.5, 0.3, 0.5, 0.5, 0.5, 0.3, -3.5, 0.3, -3.5, 0.5, 0.5, 0.5, 0.5, 6.5, 4.5, 6.5, 4.5, 0.5, 0.5, 0.5, 0.5, 6.5, -3.5, 6.5, -3.5, 0.5, 0.5, 0.5, -3.5, 0.5, -3.5, -3.5, 0.5, -3.5, 0.5, 0.5, 4.5, 0.5, 4.5, -3.5, 0.5, -3.5, 0.5, 0.5, -3.5, 0.5, -3.5, -3.5, 0.5, -3.5, 0.5, 0.5, 0.5, 4.5, 6.5, 4.5, 6.5, 0.5, 0.5, 0.5, -3.5, 0.5, -3.5, -24.5, 0.5, -24.5, 0.5, 0.5, 0.5, 0.3, -3.5, 0.3, -3.5, 0.5, 0.5, 0.5, 4.5, 0.5, 4.5, -3.5, 0.5, -3.5, 0.5, 0.3, 0.5, 0.5, -3.5, 0.5, -3.5, 0.3, 0.5, 0.5, 0.5, -3.5, 4.5, -3.5, 4.5, 0.5, 0.5, 0.3, 0.5, 0.5, 6.5, 0.5, 6.5, 0.3, 0.5, 0.5, 0.5, -3.5, 6.5, -3.5, 6.5, 0.5, 0.5, 0.5, 0.5, 0.3, 6.5, 0.3, 6.5, 0.5, 0.5, 0.5, 0.5, 4.5, 4.5, 4.5, 4.5, 0.5, 0.5, 0.5, 4.5, 0.5, 4.5, -3.5, 0.5, -3.5, 0.5, 0.5, 0.5, 4.5, 4.5, 4.5, 4.5, 0.5, 0.5, 0.5, 0.5, -3.5, 4.5, -3.5, 4.5, 0.5, 0.5, 0.5, 0.5, 0.3, 4.5, 0.3, 4.5, 0.5, 0.5, 0.5, 0.5, 0.3, -3.5, 0.3, -3.5, 0.5, 0.5, 0.5, -3.5, 0.5, -3.5, -3.5, 0.5, -3.5, 0.5, 0.3, 0.5, 0.5, 4.5, 0.5, 4.5, 0.3, 0.5, 0.3, 0.5, 0.5, 4.5, 0.5, 4.5, 0.3, 0.5, 0.5, -3.5, 0.5, -3.5, 4.5, 0.5, 4.5, 0.5, 0.5, 4.5, 0.5, 4.5, 4.5, 0.5, 4.5, 0.5, 0.3, 0.5, 0.5, 4.5, 0.5, 4.5, 0.3, 0.5, 0.3, 0.5, 0.5, -3.5, 0.5, -3.5, 0.3, 0.5, 0.5, 0.5, 0.3, 4.5, 0.3, 4.5, 0.5, 0.5, 0.3, 0.5, 0.5, -3.5, 0.5, -3.5, 0.3, 0.5, 0.5, 0.5, 4.5, 4.5, 4.5, 4.5, 0.5, 0.5, 0.5, 0.5, 0.3, 4.5, 0.3, 4.5, 0.5, 0.5, 0.5, 0.5, -3.5, 4.5, -3.5, 4.5, 0.5, 0.5, 0.5, 0.5, 4.5, 4.5, 4.5, 4.5, 0.5, 0.5, 0.5, 0.5, -3.5, 4.5, -3.5, 4.5, 0.5, 0.5, 0.5, -3.5, 0.5, -3.5, 0.3, 0.5, 0.3, 0.5, 0.5, 0.5, 0.3, -24.5, 0.3, -24.5, 0.5, 0.5, 0.5, 4.5, 0.5, 4.5, -24.5, 0.5, -24.5, 0.5, 0.3, 0.5, 0.5, -24.5, 0.5, -24.5, 0.3, 0.5, 0.5, 0.5, 25.5, -7.5, 25.5, -7.5, 0.5, 0.5, 0.5, 0.5, -24.5, -24.5, -24.5, -24.5, 0.5, 0.5, 0.5, 0.5, 25.5, -24.5, 25.5, -24.5, 0.5, 0.5, 0.3, 0.5, 0.5, -24.5, 0.5, -24.5, 0.3, 0.5, 0.5, 10.5, 0.5, 10.5, 0.3, 0.5, 0.3, 0.5, 0.5, 10.5, 0.5, 10.5, 0.3, 0.5, 0.3, 0.5, 0.5, -9.5, 0.5, -9.5, 0.3, 0.5, 0.3, 0.5, 0.5, -9.5, 0.5, -9.5, 0.3, 0.5, 0.3, 0.5, 0.5, 0.5, 10.5, 10.5, 10.5, 10.5, 0.5, 0.5, 0.5, 0.5, 10.5, -9.5, 10.5, -9.5, 0.5, 0.5, 0.5, 6.5, 0.5, 6.5, 0.3, 0.5, 0.3, 0.5, 0.5, 4.5, 0.5, 4.5, 0.3, 0.5, 0.3, 0.5, 0.5, -5.5, 0.5, -5.5, 0.3, 0.5, 0.3, 0.5, 0.5, 0.5, 0.3, -3.5, 0.3, -3.5, 0.5, 0.5, 0.5, 0.5, 6.5, 4.5, 6.5, 4.5, 0.5, 0.5, 0.5, 0.5, 6.5, -3.5, 6.5, -3.5, 0.5, 0.5, 0.5, -3.5, 0.5, -3.5, -3.5, 0.5, -3.5, 0.5, 0.5, 4.5, 0.5, 4.5, -3.5, 0.5, -3.5, 0.5, 0.5, -3.5, 0.5, -3.5, -3.5, 0.5, -3.5, 0.5, 0.5, 0.5, 4.5, 6.5, 4.5, 6.5, 0.5, 0.5, 0.5, 0.5, 0.3, -3.5, 0.3, -3.5, 0.5, 0.5, 0.5, 4.5, 0.5, 4.5, -3.5, 0.5, -3.5, 0.5, 0.5, 0.5, -3.5, 4.5, -3.5, 4.5, 0.5, 0.5, 0.3, 0.5, 0.5, 6.5, 0.5, 6.5, 0.3, 0.5, 0.5, 0.5, -3.5, 6.5, -3.5, 6.5, 0.5, 0.5, 0.5, 0.5, 0.3, 6.5, 0.3, 6.5, 0.5, 0.5, 0.5, 0.5, 4.5, 4.5, 4.5, 4.5, 0.5, 0.5, 0.5, 4.5, 0.5, 4.5, -3.5, 0.5, -3.5, 0.5, 0.5, 0.5, 4.5, 4.5, 4.5, 4.5, 0.5, 0.5, 0.5, 0.5, -3.5, 4.5, -3.5, 4.5, 0.5, 0.5, 0.5, 0.5, 0.3, 4.5, 0.3, 4.5, 0.5, 0.5, 0.5, 0.5, 0.3, -3.5, 0.3, -3.5, 0.5, 0.5, 0.5, -3.5, 0.5, -3.5, -3.5, 0.5, -3.5, 0.5, 0.3, 0.5, 0.5, 4.5, 0.5, 4.5, 0.3, 0.5, 0.3, 0.5, 0.5, 4.5, 0.5, 4.5, 0.3, 0.5, 0.5, -3.5, 0.5, -3.5, 4.5, 0.5, 4.5, 0.5, 0.5, 4.5, 0.5, 4.5, 4.5, 0.5, 4.5, 0.5, 0.3, 0.5, 0.5, 4.5, 0.5, 4.5, 0.3, 0.5, 0.3, 0.5, 0.5, -3.5, 0.5, -3.5, 0.3, 0.5, 0.5, 0.5, 0.3, 4.5, 0.3, 4.5, 0.5, 0.5, 0.3, 0.5, 0.5, -3.5, 0.5, -3.5, 0.3, 0.5, 0.5, 0.5, 4.5, 4.5, 4.5, 4.5, 0.5, 0.5, 0.5, 0.5, 0.3, 4.5, 0.3, 4.5, 0.5, 0.5, 0.5, 0.5, -3.5, 4.5, -3.5, 4.5, 0.5, 0.5, 0.5, 0.5, 4.5, 4.5, 4.5, 4.5, 0.5, 0.5, 0.5, 0.5, -3.5, 4.5, -3.5, 4.5, 0.5, 0.5, 0.5, -3.5, 0.5, -3.5, -24.5, 0.5, -24.5, 0.5, 0.5, -3.5, 0.5, -3.5, 0.3, 0.5, 0.3, 0.5, 0.5, 0.5, 0.3, -24.5, 0.3, -24.5, 0.5, 0.5, 0.5, 4.5, 0.5, 4.5, -24.5, 0.5, -24.5, 0.5, 0.3, 0.5, 0.5, -24.5, 0.5, -24.5, 0.3, 0.5, 0.5, 0.5, -24.5, -30.5, -24.5, -30.5, 0.5, 0.5, 0.5, 0.5, -24.5, -24.5, -24.5, -24.5, 0.5, 0.5, 0.5, 0.5, 25.5, -24.5, 25.5, -24.5, 0.5, 0.5, 0.3, 0.5, 0.5, -24.5, 0.5, -24.5, 0.3, 0.5, 0.3, -24.5, 0.3, -24.5, -17.7, 0.5, -17.7, 0.5, 0.5, 0.5, 0.3, -7.5, 0.3, -7.5, 0.5, 0.5, 0.5, 0.5, -24.5, -7.5, -24.5, -7.5, 0.5, 0.5, 0.3, 0.5, 0.5, -7.5, 0.5, -7.5, 0.3, 0.5, 0.5, 0.5, 0.3, -24.5, 0.3, -24.5, 0.5, 0.5, 0.3, 0.5, 0.5, -0.5, 0.5, -0.5, 0.3, 0.5, 0.5, 0.5, 25.5, -0.5, 25.5, -0.5, 0.5, 0.5, 0.5, 0.5, 0.3, -0.5, 0.3, -0.5, 0.5, 0.5, 0.3, -24.5, 0.3, -24.5, -0.7, 0.5, -0.7, 0.5, 0.3, -0.5, 0.3, -0.5, -17.7, 0.5, -17.7, 0.5, 0.3, 1.5, 0.3, 1.5, -17.7, 0.5, -17.7, 0.5, 0.3, 25.5, 0.3, 25.5, -17.7, 0.5, -17.7, 0.5, 0.5, 0.5, -24.5, -0.5, -24.5, -0.5, 0.5, 0.5, 0.3, 1.5, 0.3, 1.5, -0.7, 0.5, -0.7, 0.5, 0.5, 0.5, -24.5, -19.5, -24.5, -19.5, 0.5, 0.5, 0.3, -0.5, 0.3, -0.5, -0.7, 0.5, -0.7, 0.5, 0.3, 0.5, -0.7, -0.5, -0.7, -0.5, 0.3, 0.5, 0.3, 0.5, -0.7, -19.5, -0.7, -19.5, 0.3, 0.5, 0.5, 0.5, 25.5, -19.5, 25.5, -19.5, 0.5, 0.5, 0.3, 0.5, 1.3, -19.5, 1.3, -19.5, 0.3, 0.5, 0.3, 25.5, 0.3, 25.5, -0.7, 0.5, -0.7, 0.5, 0.3, -0.5, 0.3, -0.5, 18.3, 0.5, 18.3, 0.5, 0.3, 0.5, 1.3, -0.5, 1.3, -0.5, 0.3, 0.5, 0.5, 0.5, -24.5, -0.5, -24.5, -0.5, 0.5, 0.5, 0.5, 0.5, -24.5, -0.5, -24.5, -0.5, 0.5, 0.5, 0.3, 25.5, 0.3, 25.5, 18.3, 0.5, 18.3, 0.5, 0.3, 1.5, 0.3, 1.5, 18.3, 0.5, 18.3, 0.5, 0.3, -24.5, 0.3, -24.5, 18.3, 0.5, 18.3, 0.5, 0.5, 0.5, 25.5, -0.5, 25.5, -0.5, 0.5, 0.5, 0.3, -0.5, 0.3, -0.5, 0.5, 0.5, 0.5, 0.5, 0.3, 25.5, 0.3, 25.5, 0.5, 0.5, 0.5, 0.5, 0.3, 1.5, 0.3, 1.5, 0.5, 0.5, 0.5, 0.5, 0.3, -24.5, 0.3, -24.5, 0.5, 0.5, 0.5, 0.5, 0.3, 0.5, 0.5, -0.5, 0.5, -0.5, 0.3, 0.5, 0.5, 0.5, 0.3, -0.5, 0.3, -0.5, 0.5, 0.5, 0.5, 0.5, 25.5, -0.5, 25.5, -0.5, 0.5, 0.5, 0.5, 0.5, 0.3, -24.5, 0.3, -24.5, 0.5, 0.5, 0.3, 0.5, 0.5, -30.5, 0.5, -30.5, 0.3, 0.5, 0.5, 0.5, 25.5, -30.5, 25.5, -30.5, 0.5, 0.5, 0.5, 0.5, 0.3, -30.5, 0.3, -30.5, 0.5])
me_cube_001.use_remesh_preserve_volume = False
me_cube_001.use_remesh_preserve_attributes = False
me_cube_001.use_mirror_vertex_groups = False
me_cube_001.update()

# ---- objects
ob_cube_001 = bpy.data.objects.new('Cube.001', me_cube_002)
ob_cube = bpy.data.objects.new('Cube', me_cube_001)

# ---- transforms, parenting, visibility, modifiers, constraints
ob_cube_001.location = (10.0, 0.0, 2.0)
ob_cube_001.lineart.crease_threshold = 0.0
ob_cube.location = (0.0, 0.0, 0.0)
ob_cube.lineart.crease_threshold = 0.0

# ---- collection membership
col_collection_1.objects.link(ob_cube_001)
col_collection_1.objects.link(ob_cube)

# ---- scene / render settings (as saved in the file)
scene.frame_start = 1; scene.frame_end = 250; scene.frame_set(1)
scene.render.engine = 'BLENDER_EEVEE_NEXT'
scene.render.resolution_percentage = 50
scene.render.dither_intensity = 0.0
scene.cycles.use_denoising = False
scene.cycles.samples = 10
scene.cycles.sampling_pattern = 'TABULATED_SOBOL'
scene.cycles.light_sampling_threshold = 0.0
scene.cycles.use_adaptive_sampling = False
scene.cycles.use_light_tree = False
scene.cycles.blur_glossy = 0.0
scene.cycles.pixel_filter_type = 'GAUSSIAN'
scene.cycles.sample_clamp_indirect = 0.0
scene.view_settings.view_transform = 'Standard'
bpy.context.view_layer.update()

# ---- added for rendering (the .blend has no active camera and no usable light): camera, sun
cam_auto = bpy.data.cameras.new('AutoCamera')
cam_auto.lens = 50.0
cam_auto.sensor_width = 36.0
cam_auto.clip_end = 2987.81
ob_auto_camera = bpy.data.objects.new('AutoCamera', cam_auto)
scene.collection.objects.link(ob_auto_camera)
ob_auto_camera.location = (128.247, -243.296, 120.997)
ob_auto_camera.rotation_euler = (1.09748, -7.21219e-08, 0.694738)
scene.camera = ob_auto_camera
light_auto_sun = bpy.data.lights.new('AutoSun', 'SUN')
light_auto_sun.energy = 3.0
light_auto_sun.angle = 0.0523599
ob_auto_sun = bpy.data.objects.new('AutoSun', light_auto_sun)
scene.collection.objects.link(ob_auto_sun)
ob_auto_sun.rotation_euler = (0.872665, 0.174533, 0.523599)
bpy.context.view_layer.update()

